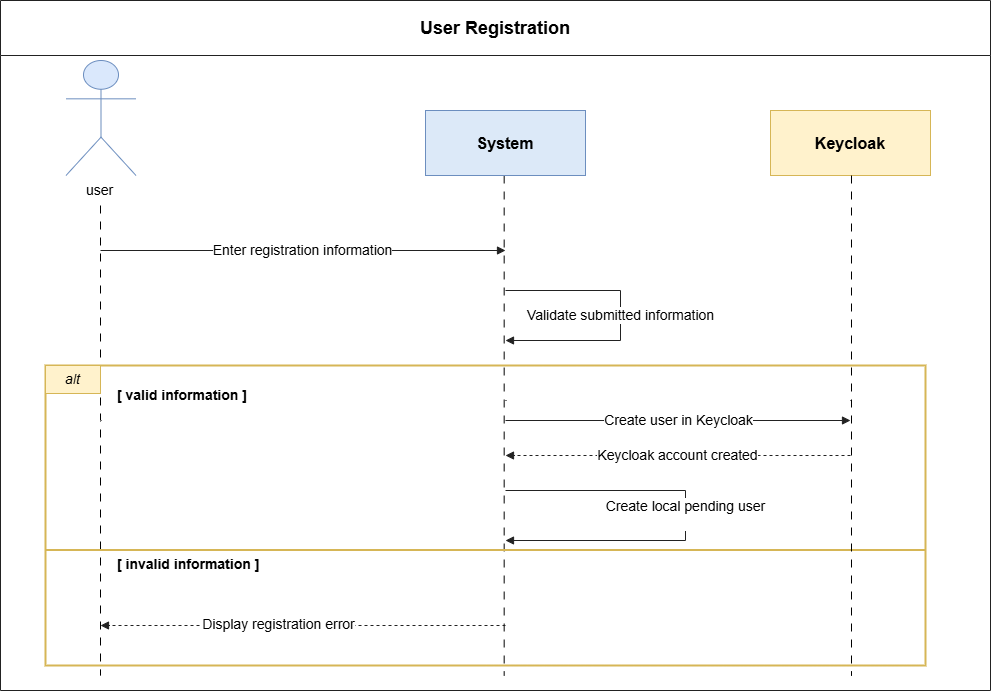

The diagram above was exported from draw.io. Its source (the exported page's mxGraphModel, read from the mxfile embedded in the PNG):
<mxGraphModel dx="3360" dy="200" grid="1" gridSize="10" guides="1" tooltips="1" connect="1" arrows="1" fold="1" page="1" pageScale="1" pageWidth="827" pageHeight="1169" math="0" shadow="0">
  <root>
    <mxCell id="0" />
    <mxCell id="1" parent="0" />
    <mxCell id="uDxTe957lcHHvVEqOGOl-69" connectable="0" parent="1" style="group" value="" vertex="1">
      <mxGeometry height="690" width="990" x="90" y="1320" as="geometry" />
    </mxCell>
    <mxCell id="uDxTe957lcHHvVEqOGOl-70" parent="uDxTe957lcHHvVEqOGOl-69" style="swimlane;startSize=55;horizontal=1;rounded=0;whiteSpace=wrap;html=1;strokeColor=#222222;fillColor=#ffffff;fontSize=18;fontStyle=1;align=center;" value="User Registration" vertex="1">
      <mxGeometry height="690" width="990" as="geometry" />
    </mxCell>
    <mxCell id="uDxTe957lcHHvVEqOGOl-71" parent="uDxTe957lcHHvVEqOGOl-70" style="shape=umlActor;verticalLabelPosition=bottom;verticalAlign=top;html=1;outlineConnect=0;fillColor=#dae8fc;strokeColor=#6c8ebf;fontSize=14;" value="user&amp;nbsp;" vertex="1">
      <mxGeometry height="115" width="70" x="65.5" y="60" as="geometry" />
    </mxCell>
    <mxCell id="uDxTe957lcHHvVEqOGOl-72" edge="1" parent="uDxTe957lcHHvVEqOGOl-70" style="edgeStyle=orthogonalEdgeStyle;rounded=0;orthogonalLoop=1;jettySize=auto;html=1;dashed=1;dashPattern=8 8;endArrow=none;endFill=0;" value="">
      <mxGeometry relative="1" as="geometry">
        <mxPoint x="503.66999999999996" y="175" as="sourcePoint" />
        <mxPoint x="503.66999999999996" y="675" as="targetPoint" />
      </mxGeometry>
    </mxCell>
    <mxCell id="uDxTe957lcHHvVEqOGOl-73" edge="1" parent="uDxTe957lcHHvVEqOGOl-69" style="edgeStyle=orthogonalEdgeStyle;rounded=0;orthogonalLoop=1;jettySize=auto;html=1;dashed=1;dashPattern=8 8;endArrow=none;endFill=0;" value="">
      <mxGeometry relative="1" as="geometry">
        <mxPoint x="100" y="205" as="sourcePoint" />
        <mxPoint x="100" y="675" as="targetPoint" />
      </mxGeometry>
    </mxCell>
    <mxCell id="uDxTe957lcHHvVEqOGOl-74" parent="uDxTe957lcHHvVEqOGOl-69" style="rounded=0;whiteSpace=wrap;html=1;fillColor=#dce9f8;strokeColor=#6c8ebf;fontSize=16;fontStyle=1;" value="System" vertex="1">
      <mxGeometry height="65" width="160" x="425" y="110" as="geometry" />
    </mxCell>
    <mxCell id="uDxTe957lcHHvVEqOGOl-75" parent="uDxTe957lcHHvVEqOGOl-69" style="rounded=0;whiteSpace=wrap;html=1;fillColor=#fff2cc;strokeColor=#d6b656;fontSize=16;fontStyle=1;" value="Keycloak" vertex="1">
      <mxGeometry height="65" width="160" x="770" y="110" as="geometry" />
    </mxCell>
    <mxCell id="uDxTe957lcHHvVEqOGOl-76" parent="uDxTe957lcHHvVEqOGOl-69" style="shape=line;html=1;strokeColor=#777777;dashed=1;" value="" vertex="1">
      <mxGeometry height="410" width="1" x="100" y="215" as="geometry" />
    </mxCell>
    <mxCell id="uDxTe957lcHHvVEqOGOl-77" parent="uDxTe957lcHHvVEqOGOl-69" style="shape=line;html=1;strokeColor=#777777;dashed=1;" value="" vertex="1">
      <mxGeometry height="450" width="1" x="505" y="175" as="geometry" />
    </mxCell>
    <mxCell id="uDxTe957lcHHvVEqOGOl-78" parent="uDxTe957lcHHvVEqOGOl-69" style="shape=line;html=1;strokeColor=#777777;dashed=1;" value="" vertex="1">
      <mxGeometry height="450" width="1" x="850" y="175" as="geometry" />
    </mxCell>
    <mxCell id="uDxTe957lcHHvVEqOGOl-79" edge="1" parent="uDxTe957lcHHvVEqOGOl-69" style="endArrow=block;html=1;rounded=0;strokeColor=#222222;fontSize=14;" value="Enter registration information">
      <mxGeometry relative="1" as="geometry">
        <mxPoint x="100" y="250" as="sourcePoint" />
        <mxPoint x="505" y="250" as="targetPoint" />
      </mxGeometry>
    </mxCell>
    <mxCell id="uDxTe957lcHHvVEqOGOl-80" edge="1" parent="uDxTe957lcHHvVEqOGOl-69" style="endArrow=block;html=1;rounded=0;strokeColor=#222222;fontSize=14;" value="Validate submitted information">
      <mxGeometry relative="1" as="geometry">
        <Array as="points">
          <mxPoint x="620" y="290" />
          <mxPoint x="620" y="340" />
        </Array>
        <mxPoint x="505" y="290" as="sourcePoint" />
        <mxPoint x="505" y="340" as="targetPoint" />
      </mxGeometry>
    </mxCell>
    <mxCell id="uDxTe957lcHHvVEqOGOl-81" parent="uDxTe957lcHHvVEqOGOl-69" style="rounded=0;whiteSpace=wrap;html=1;fillColor=none;strokeColor=#d6b656;strokeWidth=2;" value="" vertex="1">
      <mxGeometry height="300" width="880" x="45" y="365" as="geometry" />
    </mxCell>
    <mxCell id="uDxTe957lcHHvVEqOGOl-82" parent="uDxTe957lcHHvVEqOGOl-69" style="rounded=0;whiteSpace=wrap;html=1;fillColor=#fff2cc;strokeColor=#d6b656;fontSize=14;fontStyle=2;align=center;" value="alt" vertex="1">
      <mxGeometry height="28" width="55" x="45" y="365" as="geometry" />
    </mxCell>
    <mxCell id="uDxTe957lcHHvVEqOGOl-83" parent="uDxTe957lcHHvVEqOGOl-69" style="text;html=1;strokeColor=none;fillColor=none;fontSize=14;fontStyle=1;align=left;" value="[ valid information ]" vertex="1">
      <mxGeometry height="25" width="220" x="115" y="380" as="geometry" />
    </mxCell>
    <mxCell id="uDxTe957lcHHvVEqOGOl-84" edge="1" parent="uDxTe957lcHHvVEqOGOl-69" style="endArrow=block;html=1;rounded=0;strokeColor=#222222;fontSize=14;" value="Create user in Keycloak">
      <mxGeometry relative="1" as="geometry">
        <mxPoint x="505" y="420" as="sourcePoint" />
        <mxPoint x="850" y="420" as="targetPoint" />
      </mxGeometry>
    </mxCell>
    <mxCell id="uDxTe957lcHHvVEqOGOl-85" edge="1" parent="uDxTe957lcHHvVEqOGOl-69" style="endArrow=block;html=1;rounded=0;strokeColor=#222222;fontSize=14;dashed=1;" value="Keycloak account created">
      <mxGeometry relative="1" as="geometry">
        <mxPoint x="850" y="455" as="sourcePoint" />
        <mxPoint x="505" y="455" as="targetPoint" />
      </mxGeometry>
    </mxCell>
    <mxCell id="uDxTe957lcHHvVEqOGOl-86" edge="1" parent="uDxTe957lcHHvVEqOGOl-69" style="endArrow=block;html=1;rounded=0;strokeColor=#222222;fontSize=14;" value="Create local pending user&lt;div&gt;&lt;br/&gt;&lt;/div&gt;">
      <mxGeometry relative="1" as="geometry">
        <Array as="points">
          <mxPoint x="685" y="490" />
          <mxPoint x="685" y="540" />
        </Array>
        <mxPoint x="505" y="490" as="sourcePoint" />
        <mxPoint x="505" y="540" as="targetPoint" />
      </mxGeometry>
    </mxCell>
    <mxCell id="uDxTe957lcHHvVEqOGOl-88" parent="uDxTe957lcHHvVEqOGOl-69" style="shape=line;html=1;strokeColor=#d6b656;strokeWidth=2;" value="" vertex="1">
      <mxGeometry height="1" width="880" x="45" y="549" as="geometry" />
    </mxCell>
    <mxCell id="uDxTe957lcHHvVEqOGOl-89" parent="uDxTe957lcHHvVEqOGOl-69" style="text;html=1;strokeColor=none;fillColor=none;fontSize=14;fontStyle=1;align=left;" value="[ invalid information ]" vertex="1">
      <mxGeometry height="25" width="230" x="115" y="549" as="geometry" />
    </mxCell>
    <mxCell id="uDxTe957lcHHvVEqOGOl-90" edge="1" parent="uDxTe957lcHHvVEqOGOl-69" style="endArrow=block;html=1;rounded=0;strokeColor=#222222;fontSize=14;dashed=1;" value="">
      <mxGeometry relative="1" x="0.2593" y="40" as="geometry">
        <mxPoint as="offset" />
        <mxPoint x="505" y="625" as="sourcePoint" />
        <mxPoint x="100" y="625" as="targetPoint" />
      </mxGeometry>
    </mxCell>
    <mxCell id="uDxTe957lcHHvVEqOGOl-91" connectable="0" parent="uDxTe957lcHHvVEqOGOl-90" style="edgeLabel;html=1;align=center;verticalAlign=middle;resizable=0;points=[];" value="&lt;span style=&quot;font-size: 14px;&quot;&gt;Display registration error&lt;/span&gt;" vertex="1">
      <mxGeometry relative="1" x="0.1299" y="-2" as="geometry">
        <mxPoint x="1" as="offset" />
      </mxGeometry>
    </mxCell>
    <mxCell id="uDxTe957lcHHvVEqOGOl-92" edge="1" parent="uDxTe957lcHHvVEqOGOl-69" style="edgeStyle=orthogonalEdgeStyle;rounded=0;orthogonalLoop=1;jettySize=auto;html=1;dashed=1;dashPattern=8 8;endArrow=none;endFill=0;" value="">
      <mxGeometry relative="1" as="geometry">
        <mxPoint x="851" y="175" as="sourcePoint" />
        <mxPoint x="851" y="675" as="targetPoint" />
      </mxGeometry>
    </mxCell>
  </root>
</mxGraphModel>